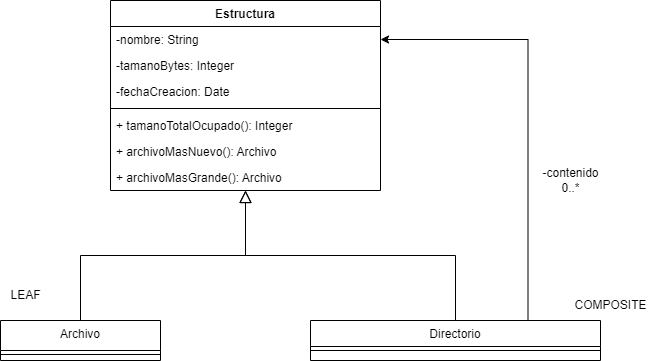

The diagram above was exported from draw.io. Its source (the exported page's mxGraphModel, read from the mxfile embedded in the PNG):
<mxGraphModel dx="682" dy="665" grid="1" gridSize="10" guides="1" tooltips="1" connect="1" arrows="1" fold="1" page="1" pageScale="1" pageWidth="827" pageHeight="1169" math="0" shadow="0">
  <root>
    <mxCell id="WIyWlLk6GJQsqaUBKTNV-0" />
    <mxCell id="WIyWlLk6GJQsqaUBKTNV-1" parent="WIyWlLk6GJQsqaUBKTNV-0" />
    <mxCell id="Z4OhZO1LfX7CfTG70ZLr-18" style="edgeStyle=orthogonalEdgeStyle;rounded=0;orthogonalLoop=1;jettySize=auto;html=1;exitX=0.75;exitY=0;exitDx=0;exitDy=0;entryX=1;entryY=0.5;entryDx=0;entryDy=0;" parent="WIyWlLk6GJQsqaUBKTNV-1" source="zkfFHV4jXpPFQw0GAbJ--0" target="Z4OhZO1LfX7CfTG70ZLr-14" edge="1">
      <mxGeometry relative="1" as="geometry" />
    </mxCell>
    <mxCell id="zkfFHV4jXpPFQw0GAbJ--0" value="Directorio" style="swimlane;fontStyle=0;align=center;verticalAlign=top;childLayout=stackLayout;horizontal=1;startSize=26;horizontalStack=0;resizeParent=1;resizeLast=0;collapsible=1;marginBottom=0;rounded=0;shadow=0;strokeWidth=1;" parent="WIyWlLk6GJQsqaUBKTNV-1" vertex="1">
      <mxGeometry x="670" y="400" width="290" height="40" as="geometry">
        <mxRectangle x="230" y="140" width="160" height="26" as="alternateBounds" />
      </mxGeometry>
    </mxCell>
    <mxCell id="zkfFHV4jXpPFQw0GAbJ--4" value="" style="line;html=1;strokeWidth=1;align=left;verticalAlign=middle;spacingTop=-1;spacingLeft=3;spacingRight=3;rotatable=0;labelPosition=right;points=[];portConstraint=eastwest;" parent="zkfFHV4jXpPFQw0GAbJ--0" vertex="1">
      <mxGeometry y="26" width="290" height="8" as="geometry" />
    </mxCell>
    <mxCell id="zkfFHV4jXpPFQw0GAbJ--17" value="Archivo" style="swimlane;fontStyle=0;align=center;verticalAlign=top;childLayout=stackLayout;horizontal=1;startSize=30;horizontalStack=0;resizeParent=1;resizeLast=0;collapsible=1;marginBottom=0;rounded=0;shadow=0;strokeWidth=1;" parent="WIyWlLk6GJQsqaUBKTNV-1" vertex="1">
      <mxGeometry x="360" y="400" width="160" height="40" as="geometry">
        <mxRectangle x="550" y="140" width="160" height="26" as="alternateBounds" />
      </mxGeometry>
    </mxCell>
    <mxCell id="zkfFHV4jXpPFQw0GAbJ--23" value="" style="line;html=1;strokeWidth=1;align=left;verticalAlign=middle;spacingTop=-1;spacingLeft=3;spacingRight=3;rotatable=0;labelPosition=right;points=[];portConstraint=eastwest;" parent="zkfFHV4jXpPFQw0GAbJ--17" vertex="1">
      <mxGeometry y="30" width="160" height="8" as="geometry" />
    </mxCell>
    <mxCell id="Z4OhZO1LfX7CfTG70ZLr-5" value="Estructura" style="swimlane;fontStyle=1;align=center;verticalAlign=top;childLayout=stackLayout;horizontal=1;startSize=26;horizontalStack=0;resizeParent=1;resizeParentMax=0;resizeLast=0;collapsible=1;marginBottom=0;whiteSpace=wrap;html=1;" parent="WIyWlLk6GJQsqaUBKTNV-1" vertex="1">
      <mxGeometry x="470" y="80" width="270" height="190" as="geometry" />
    </mxCell>
    <mxCell id="Z4OhZO1LfX7CfTG70ZLr-14" value="-nombre: String" style="text;align=left;verticalAlign=top;spacingLeft=4;spacingRight=4;overflow=hidden;rotatable=0;points=[[0,0.5],[1,0.5]];portConstraint=eastwest;" parent="Z4OhZO1LfX7CfTG70ZLr-5" vertex="1">
      <mxGeometry y="26" width="270" height="26" as="geometry" />
    </mxCell>
    <mxCell id="Z4OhZO1LfX7CfTG70ZLr-16" value="-tamanoBytes: Integer" style="text;align=left;verticalAlign=top;spacingLeft=4;spacingRight=4;overflow=hidden;rotatable=0;points=[[0,0.5],[1,0.5]];portConstraint=eastwest;rounded=0;shadow=0;html=0;" parent="Z4OhZO1LfX7CfTG70ZLr-5" vertex="1">
      <mxGeometry y="52" width="270" height="26" as="geometry" />
    </mxCell>
    <mxCell id="Z4OhZO1LfX7CfTG70ZLr-15" value="-fechaCreacion: Date" style="text;align=left;verticalAlign=top;spacingLeft=4;spacingRight=4;overflow=hidden;rotatable=0;points=[[0,0.5],[1,0.5]];portConstraint=eastwest;rounded=0;shadow=0;html=0;" parent="Z4OhZO1LfX7CfTG70ZLr-5" vertex="1">
      <mxGeometry y="78" width="270" height="26" as="geometry" />
    </mxCell>
    <mxCell id="Z4OhZO1LfX7CfTG70ZLr-7" value="" style="line;strokeWidth=1;fillColor=none;align=left;verticalAlign=middle;spacingTop=-1;spacingLeft=3;spacingRight=3;rotatable=0;labelPosition=right;points=[];portConstraint=eastwest;strokeColor=inherit;" parent="Z4OhZO1LfX7CfTG70ZLr-5" vertex="1">
      <mxGeometry y="104" width="270" height="8" as="geometry" />
    </mxCell>
    <mxCell id="Z4OhZO1LfX7CfTG70ZLr-0" value="+ tamanoTotalOcupado(): Integer" style="text;align=left;verticalAlign=top;spacingLeft=4;spacingRight=4;overflow=hidden;rotatable=0;points=[[0,0.5],[1,0.5]];portConstraint=eastwest;" parent="Z4OhZO1LfX7CfTG70ZLr-5" vertex="1">
      <mxGeometry y="112" width="270" height="26" as="geometry" />
    </mxCell>
    <mxCell id="Z4OhZO1LfX7CfTG70ZLr-4" value="+ archivoMasNuevo(): Archivo" style="text;align=left;verticalAlign=top;spacingLeft=4;spacingRight=4;overflow=hidden;rotatable=0;points=[[0,0.5],[1,0.5]];portConstraint=eastwest;" parent="Z4OhZO1LfX7CfTG70ZLr-5" vertex="1">
      <mxGeometry y="138" width="270" height="26" as="geometry" />
    </mxCell>
    <mxCell id="zkfFHV4jXpPFQw0GAbJ--5" value="+ archivoMasGrande(): Archivo" style="text;align=left;verticalAlign=top;spacingLeft=4;spacingRight=4;overflow=hidden;rotatable=0;points=[[0,0.5],[1,0.5]];portConstraint=eastwest;" parent="Z4OhZO1LfX7CfTG70ZLr-5" vertex="1">
      <mxGeometry y="164" width="270" height="26" as="geometry" />
    </mxCell>
    <mxCell id="Z4OhZO1LfX7CfTG70ZLr-12" value="" style="endArrow=block;endSize=10;endFill=0;shadow=0;strokeWidth=1;rounded=0;edgeStyle=elbowEdgeStyle;elbow=vertical;exitX=0.5;exitY=0;exitDx=0;exitDy=0;entryX=0.5;entryY=1;entryDx=0;entryDy=0;" parent="WIyWlLk6GJQsqaUBKTNV-1" source="zkfFHV4jXpPFQw0GAbJ--17" target="Z4OhZO1LfX7CfTG70ZLr-5" edge="1">
      <mxGeometry width="160" relative="1" as="geometry">
        <mxPoint x="469" y="392" as="sourcePoint" />
        <mxPoint x="359" y="290" as="targetPoint" />
      </mxGeometry>
    </mxCell>
    <mxCell id="Z4OhZO1LfX7CfTG70ZLr-17" value="" style="endArrow=block;endSize=10;endFill=0;shadow=0;strokeWidth=1;rounded=0;edgeStyle=elbowEdgeStyle;elbow=vertical;exitX=0.5;exitY=0;exitDx=0;exitDy=0;entryX=0.5;entryY=1;entryDx=0;entryDy=0;" parent="WIyWlLk6GJQsqaUBKTNV-1" source="zkfFHV4jXpPFQw0GAbJ--0" target="Z4OhZO1LfX7CfTG70ZLr-5" edge="1">
      <mxGeometry width="160" relative="1" as="geometry">
        <mxPoint x="760" y="392" as="sourcePoint" />
        <mxPoint x="610" y="250" as="targetPoint" />
      </mxGeometry>
    </mxCell>
    <mxCell id="Z4OhZO1LfX7CfTG70ZLr-19" value="-contenido&lt;br&gt;0..*" style="text;html=1;align=center;verticalAlign=middle;resizable=0;points=[];autosize=1;strokeColor=none;fillColor=none;" parent="WIyWlLk6GJQsqaUBKTNV-1" vertex="1">
      <mxGeometry x="890" y="240" width="80" height="40" as="geometry" />
    </mxCell>
    <mxCell id="Z4OhZO1LfX7CfTG70ZLr-20" value="LEAF" style="text;html=1;align=center;verticalAlign=middle;resizable=0;points=[];autosize=1;strokeColor=none;fillColor=none;" parent="WIyWlLk6GJQsqaUBKTNV-1" vertex="1">
      <mxGeometry x="360" y="360" width="50" height="30" as="geometry" />
    </mxCell>
    <mxCell id="Z4OhZO1LfX7CfTG70ZLr-22" value="COMPOSITE" style="text;html=1;align=center;verticalAlign=middle;resizable=0;points=[];autosize=1;strokeColor=none;fillColor=none;" parent="WIyWlLk6GJQsqaUBKTNV-1" vertex="1">
      <mxGeometry x="920" y="370" width="100" height="30" as="geometry" />
    </mxCell>
  </root>
</mxGraphModel>